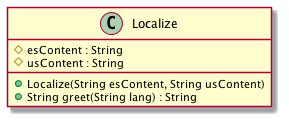

The diagram above was rendered by PlantUML. Its source (embedded in the PNG):
@startuml

class Localize {
    # esContent : String
    # usContent : String

    + Localize(String esContent, String usContent)
    + String greet(String lang) : String
}

@enduml